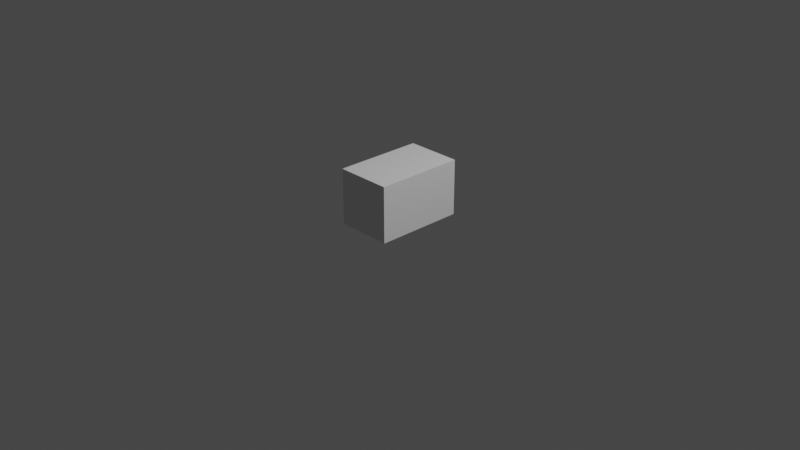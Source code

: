 # Source: box.blend  (saved by Blender 3.0.42; exported with 4.5.12 LTS)
import bpy
from mathutils import Matrix  # noqa: F401  (used for matrix-valued properties, if any)

bpy.ops.wm.read_factory_settings(use_empty=True)
scene = bpy.context.scene
scene.name = 'Scene'

# ---- collections
col_collection = bpy.data.collections.new('Collection'); scene.collection.children.link(col_collection)
col_mesh = bpy.data.collections.new('Mesh'); scene.collection.children.link(col_mesh)
col_box = bpy.data.collections.new('Box'); col_mesh.children.link(col_box)
col_rig = bpy.data.collections.new('Rig'); scene.collection.children.link(col_rig)
col_collision = bpy.data.collections.new('Collision'); scene.collection.children.link(col_collision)
col_extras = bpy.data.collections.new('Extras'); scene.collection.children.link(col_extras)

# ---- world
world_world = bpy.data.worlds.new('World'); scene.world = world_world
world_world.use_nodes = True; world_world.node_tree.nodes.clear()
_N = world_world.node_tree.nodes; _L = world_world.node_tree.links
n0 = _N.new('ShaderNodeOutputWorld'); n0.name = 'World Output'; n0.location = (300, 300)
n1 = _N.new('ShaderNodeBackground'); n1.name = 'Background'; n1.location = (10, 300)
n1.inputs[0].default_value = (0.05088, 0.05088, 0.05088, 1.0)
_L.new(n1.outputs[0], n0.inputs[0])
n0.is_active_output = True
world_world.color = (0.05088, 0.05088, 0.05088)
world_world.use_sun_shadow = False
world_world.sun_shadow_jitter_overblur = 0.0

# ---- cameras
cam_camera = bpy.data.cameras.new('Camera')
cam_camera.clip_end = 100.0
cam_camera.ortho_scale = 7.314

# ---- lights
light_light = bpy.data.lights.new('Light', 'POINT')
light_light.transmission_factor = 0.0
light_light.energy = 1000.0
light_light.shadow_soft_size = 0.1
light_light.shadow_maximum_resolution = 0.006
light_light.use_absolute_resolution = True

# ---- meshes
me_cube_001 = bpy.data.meshes.new('Cube.001')
me_cube_001.from_pydata([(-0.3, -0.48, 0.0), (-0.3, -0.48, 0.6), (-0.3, 0.48, 0.0), (-0.3, 0.48, 0.6), (0.3, -0.48, 0.0), (0.3, -0.48, 0.6), (0.3, 0.48, 0.0), (0.3, 0.48, 0.6)], [], [(0, 1, 3, 2), (2, 3, 7, 6), (6, 7, 5, 4), (4, 5, 1, 0), (2, 6, 4, 0), (7, 3, 1, 5)])
_uv = me_cube_001.uv_layers.new(name='UVMap')
_uv.uv.foreach_set('vector', [0.375, 0.0, 0.625, 0.0, 0.625, 0.25, 0.375, 0.25, 0.375, 0.25, 0.625, 0.25, 0.625, 0.5, 0.375, 0.5, 0.375, 0.5, 0.625, 0.5, 0.625, 0.75, 0.375, 0.75, 0.375, 0.75, 0.625, 0.75, 0.625, 1.0, 0.375, 1.0, 0.125, 0.5, 0.375, 0.5, 0.375, 0.75, 0.125, 0.75, 0.625, 0.5, 0.875, 0.5, 0.875, 0.75, 0.625, 0.75])
me_cube_001.use_remesh_fix_poles = True
me_cube_001.use_remesh_preserve_attributes = False
me_cube_001.update()
me_cube_002 = bpy.data.meshes.new('Cube.002')
me_cube_002.from_pydata([(-0.25, -0.25, 0.0), (-0.25, -0.25, 0.5), (-0.25, 0.25, 0.0), (-0.25, 0.25, 0.5), (0.25, -0.25, 0.0), (0.25, -0.25, 0.5), (0.25, 0.25, 0.0), (0.25, 0.25, 0.5)], [], [(0, 1, 3, 2), (2, 3, 7, 6), (6, 7, 5, 4), (4, 5, 1, 0), (2, 6, 4, 0), (7, 3, 1, 5)])
_uv = me_cube_002.uv_layers.new(name='UVMap')
_uv.uv.foreach_set('vector', [0.375, 0.0, 0.625, 0.0, 0.625, 0.25, 0.375, 0.25, 0.375, 0.25, 0.625, 0.25, 0.625, 0.5, 0.375, 0.5, 0.375, 0.5, 0.625, 0.5, 0.625, 0.75, 0.375, 0.75, 0.375, 0.75, 0.625, 0.75, 0.625, 1.0, 0.375, 1.0, 0.125, 0.5, 0.375, 0.5, 0.375, 0.75, 0.125, 0.75, 0.625, 0.5, 0.875, 0.5, 0.875, 0.75, 0.625, 0.75])
me_cube_002.use_remesh_fix_poles = True
me_cube_002.use_remesh_preserve_attributes = False
me_cube_002.update()

# ---- objects
ob_light = bpy.data.objects.new('Light', light_light)
ob_camera = bpy.data.objects.new('Camera', cam_camera)
ob_medium_box = bpy.data.objects.new('Medium Box', me_cube_001)
ob_small_box = bpy.data.objects.new('Small Box', me_cube_002)

# ---- transforms, parenting, visibility, modifiers, constraints
ob_light.location = (4.076, 1.005, 5.904)
ob_light.rotation_euler = (0.6503, 0.05522, 1.866)
ob_light.lock_rotations_4d = False
ob_light.empty_display_type = 'ARROWS'
ob_light.color = (0.0, 0.0, 0.0, 0.0)
ob_light.lineart.crease_threshold = 0.0
ob_camera.location = (7.359, -6.926, 4.958)
ob_camera.rotation_euler = (1.109, 0.0, 0.8149)
ob_camera.lock_rotations_4d = False
ob_camera.empty_display_type = 'ARROWS'
ob_camera.color = (0.0, 0.0, 0.0, 0.0)
ob_camera.display_type = 'WIRE'
ob_camera.lineart.crease_threshold = 0.0
ob_medium_box.location = (0.0, 0.0, 0.0)
ob_small_box.location = (0.0, 0.0, 0.0)

# ---- collection membership
col_collection.objects.link(ob_light)
col_collection.objects.link(ob_camera)
col_box.objects.link(ob_medium_box)
col_box.objects.link(ob_small_box)

# ---- scene / render settings (as saved in the file)
scene.camera = ob_camera
scene.frame_start = 1; scene.frame_end = 250; scene.frame_set(1)
scene.render.engine = 'BLENDER_EEVEE_NEXT'
scene.cycles.sampling_pattern = 'TABULATED_SOBOL'
scene.cycles.use_light_tree = False
scene.view_settings.view_transform = 'Filmic'
bpy.context.view_layer.update()
